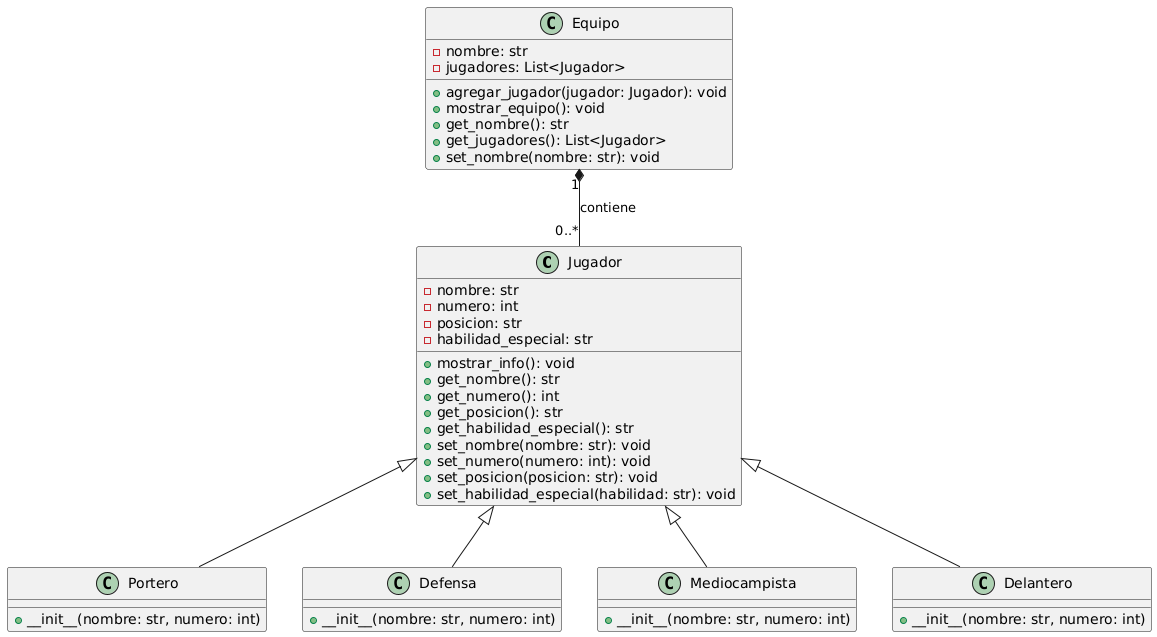

The diagram above was rendered by PlantUML. Its source (embedded in the PNG):
@startuml
class Jugador {
  - nombre: str
  - numero: int
  - posicion: str
  - habilidad_especial: str
  + mostrar_info(): void
  + get_nombre(): str
  + get_numero(): int
  + get_posicion(): str
  + get_habilidad_especial(): str
  + set_nombre(nombre: str): void
  + set_numero(numero: int): void
  + set_posicion(posicion: str): void
  + set_habilidad_especial(habilidad: str): void
}

class Portero {
  + __init__(nombre: str, numero: int)
}
class Defensa {
  + __init__(nombre: str, numero: int)
}
class Mediocampista {
  + __init__(nombre: str, numero: int)
}
class Delantero {
  + __init__(nombre: str, numero: int)
}

Jugador <|-- Portero
Jugador <|-- Defensa
Jugador <|-- Mediocampista
Jugador <|-- Delantero

class Equipo {
  - nombre: str
  - jugadores: List<Jugador>
  + agregar_jugador(jugador: Jugador): void
  + mostrar_equipo(): void
  + get_nombre(): str
  + get_jugadores(): List<Jugador>
  + set_nombre(nombre: str): void
}

Equipo "1" *-- "0..*" Jugador : contiene
@enduml